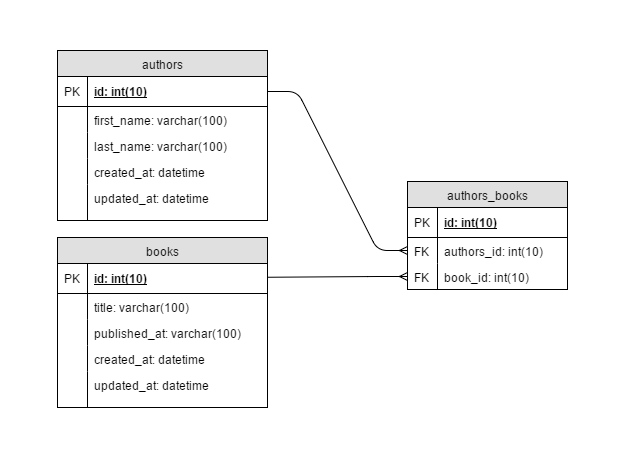

The diagram above was exported from draw.io. Its source (the exported page's mxGraphModel, read from the mxfile embedded in the PNG):
<mxGraphModel dx="872" dy="408" grid="1" gridSize="10" guides="1" tooltips="1" connect="1" arrows="1" fold="1" page="1" pageScale="1" pageWidth="850" pageHeight="1100" background="#ffffff" math="0" shadow="0">
  <root>
    <mxCell id="0" />
    <mxCell id="1" parent="0" />
    <mxCell id="70" value="" style="edgeStyle=entityRelationEdgeStyle;html=1;endArrow=ERmany;entryX=0;entryY=0.5;exitX=0;exitY=0.5;" edge="1" parent="1" source="45" target="32">
      <mxGeometry width="100" height="100" relative="1" as="geometry">
        <mxPoint x="450" y="350" as="sourcePoint" />
        <mxPoint x="210" y="270" as="targetPoint" />
      </mxGeometry>
    </mxCell>
    <mxCell id="27" value="authors_books" style="swimlane;html=1;fontStyle=0;childLayout=stackLayout;horizontal=1;startSize=26;fillColor=#e0e0e0;horizontalStack=0;resizeParent=1;resizeLast=0;collapsible=1;marginBottom=0;swimlaneFillColor=#ffffff;align=center;" vertex="1" parent="1">
      <mxGeometry x="410" y="163" width="160" height="108" as="geometry" />
    </mxCell>
    <mxCell id="28" value="id: int(10)" style="shape=partialRectangle;top=0;left=0;right=0;bottom=1;html=1;align=left;verticalAlign=middle;fillColor=none;spacingLeft=34;spacingRight=4;whiteSpace=wrap;overflow=hidden;rotatable=0;points=[[0,0.5],[1,0.5]];portConstraint=eastwest;dropTarget=0;fontStyle=5;" vertex="1" parent="27">
      <mxGeometry y="26" width="160" height="30" as="geometry" />
    </mxCell>
    <mxCell id="29" value="PK" style="shape=partialRectangle;top=0;left=0;bottom=0;html=1;fillColor=none;align=left;verticalAlign=middle;spacingLeft=4;spacingRight=4;whiteSpace=wrap;overflow=hidden;rotatable=0;points=[];portConstraint=eastwest;part=1;" vertex="1" connectable="0" parent="28">
      <mxGeometry width="30" height="30" as="geometry" />
    </mxCell>
    <mxCell id="30" value="authors_id: int(10)" style="shape=partialRectangle;top=0;left=0;right=0;bottom=0;html=1;align=left;verticalAlign=top;fillColor=none;spacingLeft=34;spacingRight=4;whiteSpace=wrap;overflow=hidden;rotatable=0;points=[[0,0.5],[1,0.5]];portConstraint=eastwest;dropTarget=0;" vertex="1" parent="27">
      <mxGeometry y="56" width="160" height="26" as="geometry" />
    </mxCell>
    <mxCell id="31" value="FK" style="shape=partialRectangle;top=0;left=0;bottom=0;html=1;fillColor=none;align=left;verticalAlign=top;spacingLeft=4;spacingRight=4;whiteSpace=wrap;overflow=hidden;rotatable=0;points=[];portConstraint=eastwest;part=1;" vertex="1" connectable="0" parent="30">
      <mxGeometry width="30" height="26" as="geometry" />
    </mxCell>
    <mxCell id="32" value="book_id: int(10)" style="shape=partialRectangle;top=0;left=0;right=0;bottom=0;html=1;align=left;verticalAlign=top;fillColor=none;spacingLeft=34;spacingRight=4;whiteSpace=wrap;overflow=hidden;rotatable=0;points=[[0,0.5],[1,0.5]];portConstraint=eastwest;dropTarget=0;" vertex="1" parent="27">
      <mxGeometry y="82" width="160" height="26" as="geometry" />
    </mxCell>
    <mxCell id="33" value="FK" style="shape=partialRectangle;top=0;left=0;bottom=0;html=1;fillColor=none;align=left;verticalAlign=top;spacingLeft=4;spacingRight=4;whiteSpace=wrap;overflow=hidden;rotatable=0;points=[];portConstraint=eastwest;part=1;" vertex="1" connectable="0" parent="32">
      <mxGeometry width="30" height="26" as="geometry" />
    </mxCell>
    <mxCell id="2" value="authors" style="swimlane;html=1;fontStyle=0;childLayout=stackLayout;horizontal=1;startSize=26;fillColor=#e0e0e0;horizontalStack=0;resizeParent=1;resizeLast=0;collapsible=1;marginBottom=0;swimlaneFillColor=#ffffff;align=center;" vertex="1" parent="1">
      <mxGeometry x="60" y="32" width="210" height="170" as="geometry" />
    </mxCell>
    <mxCell id="3" value="id: int(10)" style="shape=partialRectangle;top=0;left=0;right=0;bottom=1;html=1;align=left;verticalAlign=middle;fillColor=none;spacingLeft=34;spacingRight=4;whiteSpace=wrap;overflow=hidden;rotatable=0;points=[[0,0.5],[1,0.5]];portConstraint=eastwest;dropTarget=0;fontStyle=5;" vertex="1" parent="2">
      <mxGeometry y="26" width="210" height="30" as="geometry" />
    </mxCell>
    <mxCell id="4" value="PK" style="shape=partialRectangle;top=0;left=0;bottom=0;html=1;fillColor=none;align=left;verticalAlign=middle;spacingLeft=4;spacingRight=4;whiteSpace=wrap;overflow=hidden;rotatable=0;points=[];portConstraint=eastwest;part=1;" vertex="1" connectable="0" parent="3">
      <mxGeometry width="30" height="30" as="geometry" />
    </mxCell>
    <mxCell id="5" value="first_name: varchar(100)" style="shape=partialRectangle;top=0;left=0;right=0;bottom=0;html=1;align=left;verticalAlign=top;fillColor=none;spacingLeft=34;spacingRight=4;whiteSpace=wrap;overflow=hidden;rotatable=0;points=[[0,0.5],[1,0.5]];portConstraint=eastwest;dropTarget=0;" vertex="1" parent="2">
      <mxGeometry y="56" width="210" height="26" as="geometry" />
    </mxCell>
    <mxCell id="6" value="" style="shape=partialRectangle;top=0;left=0;bottom=0;html=1;fillColor=none;align=left;verticalAlign=top;spacingLeft=4;spacingRight=4;whiteSpace=wrap;overflow=hidden;rotatable=0;points=[];portConstraint=eastwest;part=1;" vertex="1" connectable="0" parent="5">
      <mxGeometry width="30" height="26" as="geometry" />
    </mxCell>
    <mxCell id="7" value="last_name: varchar(100)" style="shape=partialRectangle;top=0;left=0;right=0;bottom=0;html=1;align=left;verticalAlign=top;fillColor=none;spacingLeft=34;spacingRight=4;whiteSpace=wrap;overflow=hidden;rotatable=0;points=[[0,0.5],[1,0.5]];portConstraint=eastwest;dropTarget=0;" vertex="1" parent="2">
      <mxGeometry y="82" width="210" height="26" as="geometry" />
    </mxCell>
    <mxCell id="8" value="" style="shape=partialRectangle;top=0;left=0;bottom=0;html=1;fillColor=none;align=left;verticalAlign=top;spacingLeft=4;spacingRight=4;whiteSpace=wrap;overflow=hidden;rotatable=0;points=[];portConstraint=eastwest;part=1;" vertex="1" connectable="0" parent="7">
      <mxGeometry width="30" height="26" as="geometry" />
    </mxCell>
    <object label="created_at: datetime" id="11">
      <mxCell style="shape=partialRectangle;top=0;left=0;right=0;bottom=0;html=1;align=left;verticalAlign=top;fillColor=none;spacingLeft=34;spacingRight=4;whiteSpace=wrap;overflow=hidden;rotatable=0;points=[[0,0.5],[1,0.5]];portConstraint=eastwest;dropTarget=0;" vertex="1" parent="2">
        <mxGeometry y="108" width="210" height="26" as="geometry" />
      </mxCell>
    </object>
    <mxCell id="12" value="" style="shape=partialRectangle;top=0;left=0;bottom=0;html=1;fillColor=none;align=left;verticalAlign=top;spacingLeft=4;spacingRight=4;whiteSpace=wrap;overflow=hidden;rotatable=0;points=[];portConstraint=eastwest;part=1;" vertex="1" connectable="0" parent="11">
      <mxGeometry width="30" height="26" as="geometry" />
    </mxCell>
    <object label="updated_at: datetime" id="25">
      <mxCell style="shape=partialRectangle;top=0;left=0;right=0;bottom=0;html=1;align=left;verticalAlign=top;fillColor=none;spacingLeft=34;spacingRight=4;whiteSpace=wrap;overflow=hidden;rotatable=0;points=[[0,0.5],[1,0.5]];portConstraint=eastwest;dropTarget=0;" vertex="1" parent="2">
        <mxGeometry y="134" width="210" height="36" as="geometry" />
      </mxCell>
    </object>
    <mxCell id="26" value="" style="shape=partialRectangle;top=0;left=0;bottom=0;html=1;fillColor=none;align=left;verticalAlign=top;spacingLeft=4;spacingRight=4;whiteSpace=wrap;overflow=hidden;rotatable=0;points=[];portConstraint=eastwest;part=1;" vertex="1" connectable="0" parent="25">
      <mxGeometry width="30" height="36" as="geometry" />
    </mxCell>
    <mxCell id="44" value="books" style="swimlane;html=1;fontStyle=0;childLayout=stackLayout;horizontal=1;startSize=26;fillColor=#e0e0e0;horizontalStack=0;resizeParent=1;resizeLast=0;collapsible=1;marginBottom=0;swimlaneFillColor=#ffffff;align=center;" vertex="1" parent="1">
      <mxGeometry x="60" y="219" width="210" height="170" as="geometry" />
    </mxCell>
    <mxCell id="45" value="id: int(10)" style="shape=partialRectangle;top=0;left=0;right=0;bottom=1;html=1;align=left;verticalAlign=middle;fillColor=none;spacingLeft=34;spacingRight=4;whiteSpace=wrap;overflow=hidden;rotatable=0;points=[[0,0.5],[1,0.5]];portConstraint=eastwest;dropTarget=0;fontStyle=5;" vertex="1" parent="44">
      <mxGeometry y="26" width="210" height="30" as="geometry" />
    </mxCell>
    <mxCell id="46" value="PK" style="shape=partialRectangle;top=0;left=0;bottom=0;html=1;fillColor=none;align=left;verticalAlign=middle;spacingLeft=4;spacingRight=4;whiteSpace=wrap;overflow=hidden;rotatable=0;points=[];portConstraint=eastwest;part=1;" vertex="1" connectable="0" parent="45">
      <mxGeometry width="30" height="30" as="geometry" />
    </mxCell>
    <mxCell id="47" value="title: varchar(100)" style="shape=partialRectangle;top=0;left=0;right=0;bottom=0;html=1;align=left;verticalAlign=top;fillColor=none;spacingLeft=34;spacingRight=4;whiteSpace=wrap;overflow=hidden;rotatable=0;points=[[0,0.5],[1,0.5]];portConstraint=eastwest;dropTarget=0;" vertex="1" parent="44">
      <mxGeometry y="56" width="210" height="26" as="geometry" />
    </mxCell>
    <mxCell id="48" value="" style="shape=partialRectangle;top=0;left=0;bottom=0;html=1;fillColor=none;align=left;verticalAlign=top;spacingLeft=4;spacingRight=4;whiteSpace=wrap;overflow=hidden;rotatable=0;points=[];portConstraint=eastwest;part=1;" vertex="1" connectable="0" parent="47">
      <mxGeometry width="30" height="26" as="geometry" />
    </mxCell>
    <mxCell id="49" value="published_at: varchar(100)" style="shape=partialRectangle;top=0;left=0;right=0;bottom=0;html=1;align=left;verticalAlign=top;fillColor=none;spacingLeft=34;spacingRight=4;whiteSpace=wrap;overflow=hidden;rotatable=0;points=[[0,0.5],[1,0.5]];portConstraint=eastwest;dropTarget=0;" vertex="1" parent="44">
      <mxGeometry y="82" width="210" height="26" as="geometry" />
    </mxCell>
    <mxCell id="50" value="" style="shape=partialRectangle;top=0;left=0;bottom=0;html=1;fillColor=none;align=left;verticalAlign=top;spacingLeft=4;spacingRight=4;whiteSpace=wrap;overflow=hidden;rotatable=0;points=[];portConstraint=eastwest;part=1;" vertex="1" connectable="0" parent="49">
      <mxGeometry width="30" height="26" as="geometry" />
    </mxCell>
    <object label="created_at: datetime" id="51">
      <mxCell style="shape=partialRectangle;top=0;left=0;right=0;bottom=0;html=1;align=left;verticalAlign=top;fillColor=none;spacingLeft=34;spacingRight=4;whiteSpace=wrap;overflow=hidden;rotatable=0;points=[[0,0.5],[1,0.5]];portConstraint=eastwest;dropTarget=0;" vertex="1" parent="44">
        <mxGeometry y="108" width="210" height="26" as="geometry" />
      </mxCell>
    </object>
    <mxCell id="52" value="" style="shape=partialRectangle;top=0;left=0;bottom=0;html=1;fillColor=none;align=left;verticalAlign=top;spacingLeft=4;spacingRight=4;whiteSpace=wrap;overflow=hidden;rotatable=0;points=[];portConstraint=eastwest;part=1;" vertex="1" connectable="0" parent="51">
      <mxGeometry width="30" height="26" as="geometry" />
    </mxCell>
    <object label="updated_at: datetime" id="53">
      <mxCell style="shape=partialRectangle;top=0;left=0;right=0;bottom=0;html=1;align=left;verticalAlign=top;fillColor=none;spacingLeft=34;spacingRight=4;whiteSpace=wrap;overflow=hidden;rotatable=0;points=[[0,0.5],[1,0.5]];portConstraint=eastwest;dropTarget=0;" vertex="1" parent="44">
        <mxGeometry y="134" width="210" height="36" as="geometry" />
      </mxCell>
    </object>
    <mxCell id="54" value="" style="shape=partialRectangle;top=0;left=0;bottom=0;html=1;fillColor=none;align=left;verticalAlign=top;spacingLeft=4;spacingRight=4;whiteSpace=wrap;overflow=hidden;rotatable=0;points=[];portConstraint=eastwest;part=1;" vertex="1" connectable="0" parent="53">
      <mxGeometry width="30" height="36" as="geometry" />
    </mxCell>
    <mxCell id="56" value="" style="edgeStyle=entityRelationEdgeStyle;html=1;endArrow=ERmany;entryX=0;entryY=0.5;exitX=1;exitY=0.5;" edge="1" parent="1" source="3" target="30">
      <mxGeometry width="100" height="100" relative="1" as="geometry">
        <mxPoint x="210" y="97" as="sourcePoint" />
        <mxPoint x="270" y="50" as="targetPoint" />
      </mxGeometry>
    </mxCell>
  </root>
</mxGraphModel>